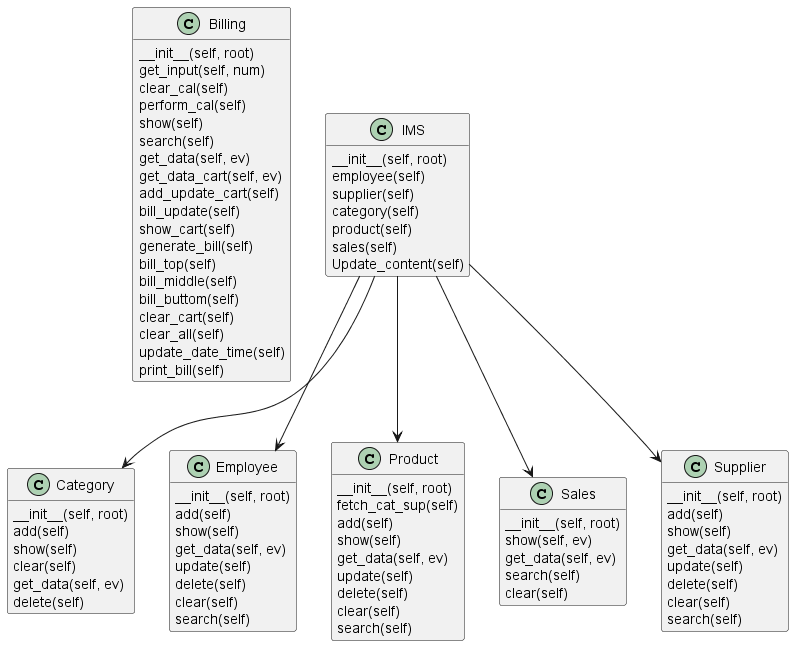

The diagram above was rendered by PlantUML. Its source (embedded in the PNG):
@startuml
hide empty members

class Billing {
    __init__(self, root)
    get_input(self, num)
    clear_cal(self)
    perform_cal(self)
    show(self)
    search(self)
    get_data(self, ev)
    get_data_cart(self, ev)
    add_update_cart(self)
    bill_update(self)
    show_cart(self)
    generate_bill(self)
    bill_top(self)
    bill_middle(self)
    bill_buttom(self)
    clear_cart(self)
    clear_all(self)
    update_date_time(self)
    print_bill(self)
}

class IMS {
    __init__(self, root)
    employee(self)
    supplier(self)
    category(self)
    product(self)
    sales(self)
    Update_content(self)
}

class Category {
    __init__(self, root)
    add(self)
    show(self)
    clear(self)
    get_data(self, ev)
    delete(self)
}   

class Employee {
    __init__(self, root)
    add(self)
    show(self)
    get_data(self, ev)
    update(self)
    delete(self)
    clear(self)
    search(self)
}

class Product {
    __init__(self, root)
    fetch_cat_sup(self)
    add(self)
    show(self)
    get_data(self, ev)
    update(self)
    delete(self)
    clear(self)
    search(self)
}

class Sales {
    __init__(self, root)
    show(self, ev)
    get_data(self, ev)
    search(self)
    clear(self)
}

class Supplier {
    __init__(self, root)
    add(self)
    show(self)
    get_data(self, ev)
    update(self)
    delete(self)
    clear(self)
    search(self)
}

IMS --> Category
IMS --> Employee
IMS --> Product
IMS --> Sales
IMS --> Supplier

@enduml